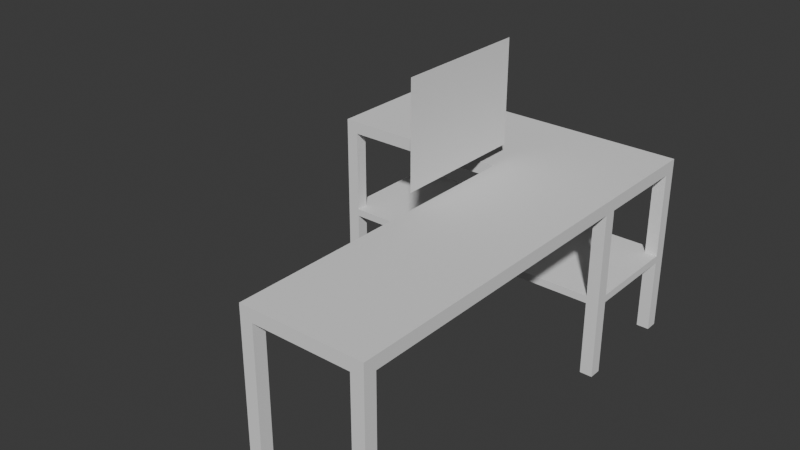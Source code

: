# Source: Room.blend  (saved by Blender 5.0.119; exported with 4.5.12 LTS)
import bpy
from mathutils import Matrix  # noqa: F401  (used for matrix-valued properties, if any)

bpy.ops.wm.read_factory_settings(use_empty=True)
scene = bpy.context.scene
scene.name = 'Scene'

# ---- collections
col_collection = bpy.data.collections.new('Collection'); scene.collection.children.link(col_collection)

# ---- world
world_world = bpy.data.worlds.new('World'); scene.world = world_world
world_world.use_nodes = True; world_world.node_tree.nodes.clear()
_N = world_world.node_tree.nodes; _L = world_world.node_tree.links
n0 = _N.new('ShaderNodeOutputWorld'); n0.name = 'World Output'; n0.location = (200, 100)
n1 = _N.new('ShaderNodeBackground'); n1.name = 'Background'; n1.location = (-200, 100)
n1.inputs[0].default_value = (0.05088, 0.05088, 0.05088, 1.0)
_L.new(n1.outputs[0], n0.inputs[0])
n0.is_active_output = True
world_world.color = (0.05088, 0.05088, 0.05088)
world_world.sun_shadow_jitter_overblur = 0.0

# ---- meshes
me_plane_002 = bpy.data.meshes.new('Plane.002')
me_plane_002.from_pydata([(-1.03, -0.07, 0.02), (0.12, -0.12, 0.02), (0.12, -0.07, 0.02), (0.12, 0.36, 0.02), (-1.03, -0.12, 0.02), (-1.03, 0.36, 0.02), (-1.08, -0.12, 0.02), (-1.08, 0.36, 0.02), (0.07, -0.12, 0.02), (0.07, 0.36, 0.02), (-1.08, -0.07, 0.02), (0.07, -0.07, 0.02), (-1.08, 0.31, 0.02), (0.12, 0.31, 0.02), (-1.03, 0.31, 0.02), (0.07, 0.31, 0.02), (-0.36, 0.36, 0.02), (-0.36, -0.12, 0.02), (-0.36, -0.07, 0.02), (-0.36, 0.31, 0.02), (0.12, -1.38, 0.02), (0.07, -1.38, 0.02), (-0.36, -1.38, 0.02), (0.07, -1.33, 0.02), (-0.36, -1.33, 0.02), (0.12, -1.33, 0.02), (-0.31, -0.12, 0.02), (-0.31, -0.07, 0.02), (-0.31, 0.31, 0.02), (-0.31, 0.36, 0.02), (-0.31, -1.38, 0.02), (-0.31, -1.33, 0.02), (-1.08, 0.31, -0.03), (-1.08, -0.07, -0.03), (0.07, -0.12, -0.03), (0.12, -0.12, -0.03), (0.12, 0.31, -0.03), (0.12, 0.36, -0.03), (0.12, -0.07, -0.03), (-1.03, -0.07, -0.03), (-1.03, -0.12, -0.03), (-1.03, 0.31, -0.03), (-0.36, 0.36, -0.03), (-1.03, 0.36, -0.03), (-1.08, -0.12, -0.03), (-1.08, 0.36, -0.03), (-0.31, -0.12, -0.03), (0.07, 0.36, -0.03), (0.07, 0.31, -0.03), (0.07, -0.07, -0.03), (-0.31, -0.07, -0.03), (-0.31, 0.31, -0.03), (-0.31, 0.36, -0.03), (-0.36, -0.12, -0.03), (-0.36, -0.07, -0.03), (-0.36, 0.31, -0.03), (0.07, -1.38, -0.03), (0.12, -1.38, -0.03), (-0.31, -1.38, -0.03), (0.07, -1.33, -0.03), (-0.36, -1.33, -0.03), (-0.36, -1.38, -0.03), (0.12, -1.33, -0.03), (-0.31, -1.33, -0.03), (0.12, 0.31, -0.37), (0.12, 0.36, -0.37), (-1.03, -0.07, -0.37), (-1.03, -0.12, -0.37), (-1.08, -0.07, -0.37), (-1.08, -0.12, -0.37), (-1.03, 0.36, -0.37), (-1.08, 0.36, -0.37), (0.07, 0.36, -0.37), (0.07, 0.31, -0.37), (-1.08, 0.31, -0.37), (-1.03, 0.31, -0.37), (0.12, 0.31, -0.4), (0.12, 0.36, -0.4), (-1.03, -0.07, -0.4), (-1.03, -0.12, -0.4), (-1.08, -0.07, -0.4), (-1.08, -0.12, -0.4), (-1.03, 0.36, -0.4), (-1.08, 0.36, -0.4), (0.07, 0.36, -0.4), (0.07, 0.31, -0.4), (-1.08, 0.31, -0.4), (-1.03, 0.31, -0.4), (0.12, 0.31, -0.7), (0.12, 0.36, -0.7), (-1.03, -0.07, -0.7), (-1.03, -0.12, -0.7), (-1.08, -0.07, -0.7), (-1.08, -0.12, -0.7), (-1.03, 0.36, -0.7), (-1.08, 0.36, -0.7), (0.07, 0.36, -0.7), (0.07, 0.31, -0.7), (-1.08, 0.31, -0.7), (-1.03, 0.31, -0.7), (0.07, -1.38, -0.7), (0.12, -1.38, -0.7), (-0.36, -1.33, -0.7), (-0.36, -1.38, -0.7), (0.07, -1.33, -0.7), (0.12, -1.33, -0.7), (-0.31, -1.38, -0.7), (-0.31, -1.33, -0.7), (0.07, -0.12, -0.37), (0.12, -0.12, -0.37), (0.12, -0.07, -0.37), (0.07, -0.07, -0.37), (0.07, -0.12, -0.4), (0.12, -0.12, -0.4), (0.12, -0.07, -0.4), (0.07, -0.07, -0.4), (0.07, -0.12, -0.7), (0.12, -0.12, -0.7), (0.12, -0.07, -0.7), (0.07, -0.07, -0.7)], [], [(15, 9, 3, 13), (4, 6, 10, 0), (14, 12, 7, 5), (19, 18, 0, 14), (18, 17, 4, 0), (8, 11, 2, 1), (16, 19, 14, 5), (0, 10, 12, 14), (11, 15, 13, 2), (29, 28, 19, 16), (27, 26, 17, 18), (28, 27, 18, 19), (31, 30, 22, 24), (25, 20, 21, 23), (1, 25, 23, 8), (26, 31, 24, 17), (8, 23, 31, 26), (23, 21, 30, 31), (15, 11, 27, 28), (11, 8, 26, 27), (9, 15, 28, 29), (44, 40, 67, 69), (39, 33, 68, 66), (55, 41, 39, 54), (54, 39, 40, 53), (49, 34, 108, 111), (42, 43, 41, 55), (39, 41, 32, 33), (49, 38, 36, 48), (52, 42, 55, 51), (50, 54, 53, 46), (51, 55, 54, 50), (32, 41, 75, 74), (33, 44, 69, 68), (35, 34, 59, 62), (46, 53, 60, 63), (34, 46, 63, 59), (59, 63, 58, 56), (48, 51, 50, 49), (49, 50, 46, 34), (47, 52, 51, 48), (24, 22, 61, 60), (17, 24, 60, 53), (6, 4, 40, 44), (4, 17, 53, 40), (68, 69, 81, 80), (57, 101, 100, 56), (48, 36, 64, 73), (43, 45, 71, 70), (36, 37, 65, 64), (45, 32, 74, 71), (61, 103, 102, 60), (37, 47, 72, 65), (40, 39, 66, 67), (41, 43, 70, 75), (47, 48, 73, 72), (76, 77, 89, 88), (78, 80, 92, 90), (62, 105, 101, 57), (84, 85, 97, 96), (58, 106, 103, 61), (69, 67, 79, 81), (70, 71, 83, 82), (65, 72, 84, 77), (85, 115, 114, 76), (64, 65, 77, 76), (71, 74, 86, 83), (97, 88, 89, 96), (91, 90, 92, 93), (99, 94, 95, 98), (107, 102, 103, 106), (105, 104, 100, 101), (62, 59, 104, 105), (83, 86, 98, 95), (79, 78, 90, 91), (87, 82, 94, 99), (80, 81, 93, 92), (60, 102, 107, 63), (86, 87, 99, 98), (81, 79, 91, 93), (63, 107, 106, 58), (85, 76, 88, 97), (82, 83, 95, 94), (56, 100, 104, 59), (77, 84, 96, 89), (38, 49, 111, 110), (35, 38, 110, 109), (34, 35, 109, 108), (115, 112, 116, 119), (109, 110, 114, 113), (108, 109, 113, 112), (116, 117, 118, 119), (112, 113, 117, 116), (114, 115, 119, 118), (113, 114, 118, 117), (73, 64, 110, 111), (64, 76, 114, 110), (80, 78, 87, 86), (68, 80, 86, 74), (68, 74, 75, 66), (79, 67, 108, 112), (66, 111, 108, 67), (73, 75, 70, 72), (73, 111, 66, 75), (82, 84, 72, 70), (78, 79, 112, 115), (85, 87, 78, 115), (85, 84, 82, 87), (30, 58, 61, 22), (6, 44, 33, 10), (10, 33, 32, 12), (12, 32, 45, 7), (21, 56, 58, 30), (20, 57, 56, 21), (25, 62, 57, 20), (1, 35, 62, 25), (2, 38, 35, 1), (13, 36, 38, 2), (3, 37, 36, 13), (9, 47, 37, 3), (29, 52, 47, 9), (16, 42, 52, 29), (5, 43, 42, 16), (7, 45, 43, 5)])
_uv = me_plane_002.uv_layers.new(name='UVMap')
_uv.uv.foreach_set('vector', [0.5, 1.0, 0.5, 1.0, 1.0, 1.0, 1.0, 1.0, 0.0, 0.0, 0.0, 0.0, 0.0, 0.0, 0.0, 0.0, 0.0, 1.0, 0.0, 1.0, 0.0, 1.0, 0.0, 1.0, 0.5417, 1.0, 0.5417, 0.0, 0.0, 0.0, 0.0, 1.0, 0.5417, 0.0, 0.5417, 0.0, 0.0, 0.0, 0.0, 0.0, 0.5, 0.0, 0.5, 0.0, 1.0, 0.0, 1.0, 0.0, 0.5417, 1.0, 0.5417, 1.0, 0.0, 1.0, 0.0, 1.0, 0.0, 0.0, 0.0, 0.0, 0.0, 1.0, 0.0, 1.0, 0.5, 0.0, 0.5, 1.0, 1.0, 1.0, 1.0, 0.0, 0.5417, 1.0, 0.5417, 1.0, 0.5417, 1.0, 0.5417, 1.0, 0.5417, 0.0, 0.5417, 0.0, 0.5417, 0.0, 0.5417, 0.0, 0.5417, 1.0, 0.5417, 0.0, 0.5417, 0.0, 0.5417, 1.0, 0.5417, 0.0, 0.5417, 0.0, 0.5417, 0.0, 0.5417, 0.0, 1.0, 0.0, 1.0, 0.0, 0.5, 0.0, 0.5, 0.0, 1.0, 0.0, 1.0, 0.0, 0.5, 0.0, 0.5, 0.0, 0.5417, 0.0, 0.5417, 0.0, 0.5417, 0.0, 0.5417, 0.0, 0.5, 0.0, 0.5, 0.0, 0.5417, 0.0, 0.5417, 0.0, 0.5, 0.0, 0.5, 0.0, 0.5417, 0.0, 0.5417, 0.0, 0.5, 1.0, 0.5, 0.0, 0.5417, 0.0, 0.5417, 1.0, 0.5, 0.0, 0.5, 0.0, 0.5417, 0.0, 0.5417, 0.0, 0.5, 1.0, 0.5, 1.0, 0.5417, 1.0, 0.5417, 1.0, 0.0, 0.0, 0.0, 0.0, 0.0, 0.0, 0.0, 0.0, 0.0, 0.0, 0.0, 0.0, 0.0, 0.0, 0.0, 0.0, 0.5417, 1.0, 0.0, 1.0, 0.0, 0.0, 0.5417, 0.0, 0.5417, 0.0, 0.0, 0.0, 0.0, 0.0, 0.5417, 0.0, 0.5, 0.0, 0.5, 0.0, 0.5, 0.0, 0.5, 0.0, 0.5417, 1.0, 0.0, 1.0, 0.0, 1.0, 0.5417, 1.0, 0.0, 0.0, 0.0, 1.0, 0.0, 1.0, 0.0, 0.0, 0.5, 0.0, 1.0, 0.0, 1.0, 1.0, 0.5, 1.0, 0.5417, 1.0, 0.5417, 1.0, 0.5417, 1.0, 0.5417, 1.0, 0.5417, 0.0, 0.5417, 0.0, 0.5417, 0.0, 0.5417, 0.0, 0.5417, 1.0, 0.5417, 1.0, 0.5417, 0.0, 0.5417, 0.0, 0.0, 1.0, 0.0, 1.0, 0.0, 1.0, 0.0, 1.0, 0.0, 0.0, 0.0, 0.0, 0.0, 0.0, 0.0, 0.0, 1.0, 0.0, 0.5, 0.0, 0.5, 0.0, 1.0, 0.0, 0.5417, 0.0, 0.5417, 0.0, 0.5417, 0.0, 0.5417, 0.0, 0.5, 0.0, 0.5417, 0.0, 0.5417, 0.0, 0.5, 0.0, 0.5, 0.0, 0.5417, 0.0, 0.5417, 0.0, 0.5, 0.0, 0.5, 1.0, 0.5417, 1.0, 0.5417, 0.0, 0.5, 0.0, 0.5, 0.0, 0.5417, 0.0, 0.5417, 0.0, 0.5, 0.0, 0.5, 1.0, 0.5417, 1.0, 0.5417, 1.0, 0.5, 1.0, 0.5417, 0.0, 0.5417, 0.0, 0.5417, 0.0, 0.5417, 0.0, 0.5417, 0.0, 0.5417, 0.0, 0.5417, 0.0, 0.5417, 0.0, 0.0, 0.0, 0.0, 0.0, 0.0, 0.0, 0.0, 0.0, 0.0, 0.0, 0.5417, 0.0, 0.5417, 0.0, 0.0, 0.0, 0.0, 0.0, 0.0, 0.0, 0.0, 0.0, 0.0, 0.0, 1.0, 0.0, 1.0, 0.0, 0.5, 0.0, 0.5, 0.0, 0.5, 1.0, 1.0, 1.0, 1.0, 1.0, 0.5, 1.0, 0.0, 1.0, 0.0, 1.0, 0.0, 1.0, 0.0, 1.0, 1.0, 1.0, 1.0, 1.0, 1.0, 1.0, 1.0, 1.0, 0.0, 1.0, 0.0, 1.0, 0.0, 1.0, 0.0, 1.0, 0.5417, 0.0, 0.5417, 0.0, 0.5417, 0.0, 0.5417, 0.0, 1.0, 1.0, 0.5, 1.0, 0.5, 1.0, 1.0, 1.0, 0.0, 0.0, 0.0, 0.0, 0.0, 0.0, 0.0, 0.0, 0.0, 1.0, 0.0, 1.0, 0.0, 1.0, 0.0, 1.0, 0.5, 1.0, 0.5, 1.0, 0.5, 1.0, 0.5, 1.0, 1.0, 1.0, 1.0, 1.0, 1.0, 1.0, 1.0, 1.0, 0.0, 0.0, 0.0, 0.0, 0.0, 0.0, 0.0, 0.0, 1.0, 0.0, 1.0, 0.0, 1.0, 0.0, 1.0, 0.0, 0.5, 1.0, 0.5, 1.0, 0.5, 1.0, 0.5, 1.0, 0.5417, 0.0, 0.5417, 0.0, 0.5417, 0.0, 0.5417, 0.0, 0.0, 0.0, 0.0, 0.0, 0.0, 0.0, 0.0, 0.0, 0.0, 1.0, 0.0, 1.0, 0.0, 1.0, 0.0, 1.0, 1.0, 1.0, 0.5, 1.0, 0.5, 1.0, 1.0, 1.0, 0.5, 1.0, 0.5, 0.0, 1.0, 0.0, 1.0, 1.0, 1.0, 1.0, 1.0, 1.0, 1.0, 1.0, 1.0, 1.0, 0.0, 1.0, 0.0, 1.0, 0.0, 1.0, 0.0, 1.0, 0.5, 1.0, 1.0, 1.0, 1.0, 1.0, 0.5, 1.0, 0.0, 0.0, 0.0, 0.0, 0.0, 0.0, 0.0, 0.0, 0.0, 1.0, 0.0, 1.0, 0.0, 1.0, 0.0, 1.0, 0.5417, 0.0, 0.5417, 0.0, 0.5417, 0.0, 0.5417, 0.0, 1.0, 0.0, 0.5, 0.0, 0.5, 0.0, 1.0, 0.0, 1.0, 0.0, 0.5, 0.0, 0.5, 0.0, 1.0, 0.0, 0.0, 1.0, 0.0, 1.0, 0.0, 1.0, 0.0, 1.0, 0.0, 0.0, 0.0, 0.0, 0.0, 0.0, 0.0, 0.0, 0.0, 1.0, 0.0, 1.0, 0.0, 1.0, 0.0, 1.0, 0.0, 0.0, 0.0, 0.0, 0.0, 0.0, 0.0, 0.0, 0.5417, 0.0, 0.5417, 0.0, 0.5417, 0.0, 0.5417, 0.0, 0.0, 1.0, 0.0, 1.0, 0.0, 1.0, 0.0, 1.0, 0.0, 0.0, 0.0, 0.0, 0.0, 0.0, 0.0, 0.0, 0.5417, 0.0, 0.5417, 0.0, 0.5417, 0.0, 0.5417, 0.0, 0.5, 1.0, 1.0, 1.0, 1.0, 1.0, 0.5, 1.0, 0.0, 1.0, 0.0, 1.0, 0.0, 1.0, 0.0, 1.0, 0.5, 0.0, 0.5, 0.0, 0.5, 0.0, 0.5, 0.0, 1.0, 1.0, 0.5, 1.0, 0.5, 1.0, 1.0, 1.0, 1.0, 0.0, 0.5, 0.0, 0.5, 0.0, 1.0, 0.0, 1.0, 0.0, 1.0, 0.0, 1.0, 0.0, 1.0, 0.0, 0.5, 0.0, 1.0, 0.0, 1.0, 0.0, 0.5, 0.0, 0.5, 0.0, 0.5, 0.0, 0.5, 0.0, 0.5, 0.0, 1.0, 0.0, 1.0, 0.0, 1.0, 0.0, 1.0, 0.0, 0.5, 0.0, 1.0, 0.0, 1.0, 0.0, 0.5, 0.0, 0.5, 0.0, 1.0, 0.0, 1.0, 0.0, 0.5, 0.0, 0.5, 0.0, 1.0, 0.0, 1.0, 0.0, 0.5, 0.0, 1.0, 0.0, 0.5, 0.0, 0.5, 0.0, 1.0, 0.0, 1.0, 0.0, 1.0, 0.0, 1.0, 0.0, 1.0, 0.0, 0.5, 1.0, 1.0, 1.0, 1.0, 0.0, 0.5, 0.0, 1.0, 1.0, 1.0, 1.0, 1.0, 0.0, 1.0, 0.0, 0.0, 0.0, 0.0, 0.0, 0.0, 1.0, 0.0, 1.0, 0.0, 0.0, 0.0, 0.0, 0.0, 1.0, 0.0, 1.0, 0.0, 0.0, 0.0, 1.0, 0.0, 1.0, 0.0, 0.0, 0.0, 0.0, 0.0, 0.0, 0.5, 0.0, 0.5, 0.0, 0.0, 0.0, 0.5, 0.0, 0.5, 0.0, 0.0, 0.0, 0.5, 1.0, 0.0, 1.0, 0.0, 1.0, 0.5, 1.0, 0.5, 1.0, 0.5, 0.0, 0.0, 0.0, 0.0, 1.0, 0.0, 1.0, 0.5, 1.0, 0.5, 1.0, 0.0, 1.0, 0.0, 0.0, 0.0, 0.0, 0.5, 0.0, 0.5, 0.0, 0.5, 1.0, 0.0, 1.0, 0.0, 0.0, 0.5, 0.0, 0.5, 1.0, 0.5, 1.0, 0.0, 1.0, 0.0, 1.0, 0.5417, 0.0, 0.5417, 0.0, 0.5417, 0.0, 0.5417, 0.0, 0.0, 0.0, 0.0, 0.0, 0.0, 0.0, 0.0, 0.0, 0.0, 0.0, 0.0, 0.0, 0.0, 1.0, 0.0, 1.0, 0.0, 1.0, 0.0, 1.0, 0.0, 1.0, 0.0, 1.0, 0.5, 0.0, 0.5, 0.0, 0.5417, 0.0, 0.5417, 0.0, 1.0, 0.0, 1.0, 0.0, 0.5, 0.0, 0.5, 0.0, 1.0, 0.0, 1.0, 0.0, 1.0, 0.0, 1.0, 0.0, 1.0, 0.0, 1.0, 0.0, 1.0, 0.0, 1.0, 0.0, 1.0, 0.0, 1.0, 0.0, 1.0, 0.0, 1.0, 0.0, 1.0, 1.0, 1.0, 1.0, 1.0, 0.0, 1.0, 0.0, 1.0, 1.0, 1.0, 1.0, 1.0, 1.0, 1.0, 1.0, 0.5, 1.0, 0.5, 1.0, 1.0, 1.0, 1.0, 1.0, 0.5417, 1.0, 0.5417, 1.0, 0.5, 1.0, 0.5, 1.0, 0.5417, 1.0, 0.5417, 1.0, 0.5417, 1.0, 0.5417, 1.0, 0.0, 1.0, 0.0, 1.0, 0.5417, 1.0, 0.5417, 1.0, 0.0, 1.0, 0.0, 1.0, 0.0, 1.0, 0.0, 1.0])
me_plane_002.update()
me_plane_005 = bpy.data.meshes.new('Plane.005')
me_plane_005.from_pydata([(-0.135, -0.275, 0.0), (0.275, -0.275, 0.0), (-0.135, 0.275, 0.0), (0.275, 0.275, 0.0)], [], [(0, 1, 3, 2)])
_uv = me_plane_005.uv_layers.new(name='UVMap')
_uv.uv.foreach_set('vector', [0.0, 0.0, 1.0, 0.0, 1.0, 1.0, 0.0, 1.0])
me_plane_005.update()

# ---- objects
ob_scrivania = bpy.data.objects.new('Scrivania', me_plane_002)
ob_plane = bpy.data.objects.new('Plane', me_plane_005)

# ---- transforms, parenting, visibility, modifiers, constraints
ob_scrivania.location = (0.0, 0.0, 0.0)
ob_plane.location = (-0.379, -0.301, 0.3454)
ob_plane.rotation_euler = (-0.0, 1.571, 0.0)

# ---- collection membership
col_collection.objects.link(ob_scrivania)
col_collection.objects.link(ob_plane)

# ---- scene / render settings (as saved in the file)
scene.frame_start = 1; scene.frame_end = 250; scene.frame_set(1)
scene.render.engine = 'BLENDER_EEVEE_NEXT'
scene.render.bake_bias = 0.0
scene.render.bake_samples = 0
scene.cycles.sampling_pattern = 'TABULATED_SOBOL'
scene.eevee.use_volume_custom_range = False
bpy.context.view_layer.update()

# ---- added for rendering (the .blend has no active camera and no usable light): camera, sun
cam_auto = bpy.data.cameras.new('AutoCamera')
cam_auto.lens = 50.0
cam_auto.sensor_width = 36.0
cam_auto.clip_end = 1000.0
ob_auto_camera = bpy.data.objects.new('AutoCamera', cam_auto)
scene.collection.objects.link(ob_auto_camera)
ob_auto_camera.location = (1.7599, -3.19788, 1.6821)
ob_auto_camera.rotation_euler = (1.09748, -7.21219e-08, 0.694738)
scene.camera = ob_auto_camera
light_auto_sun = bpy.data.lights.new('AutoSun', 'SUN')
light_auto_sun.energy = 3.0
light_auto_sun.angle = 0.0523599
ob_auto_sun = bpy.data.objects.new('AutoSun', light_auto_sun)
scene.collection.objects.link(ob_auto_sun)
ob_auto_sun.rotation_euler = (0.872665, 0.174533, 0.523599)
bpy.context.view_layer.update()
